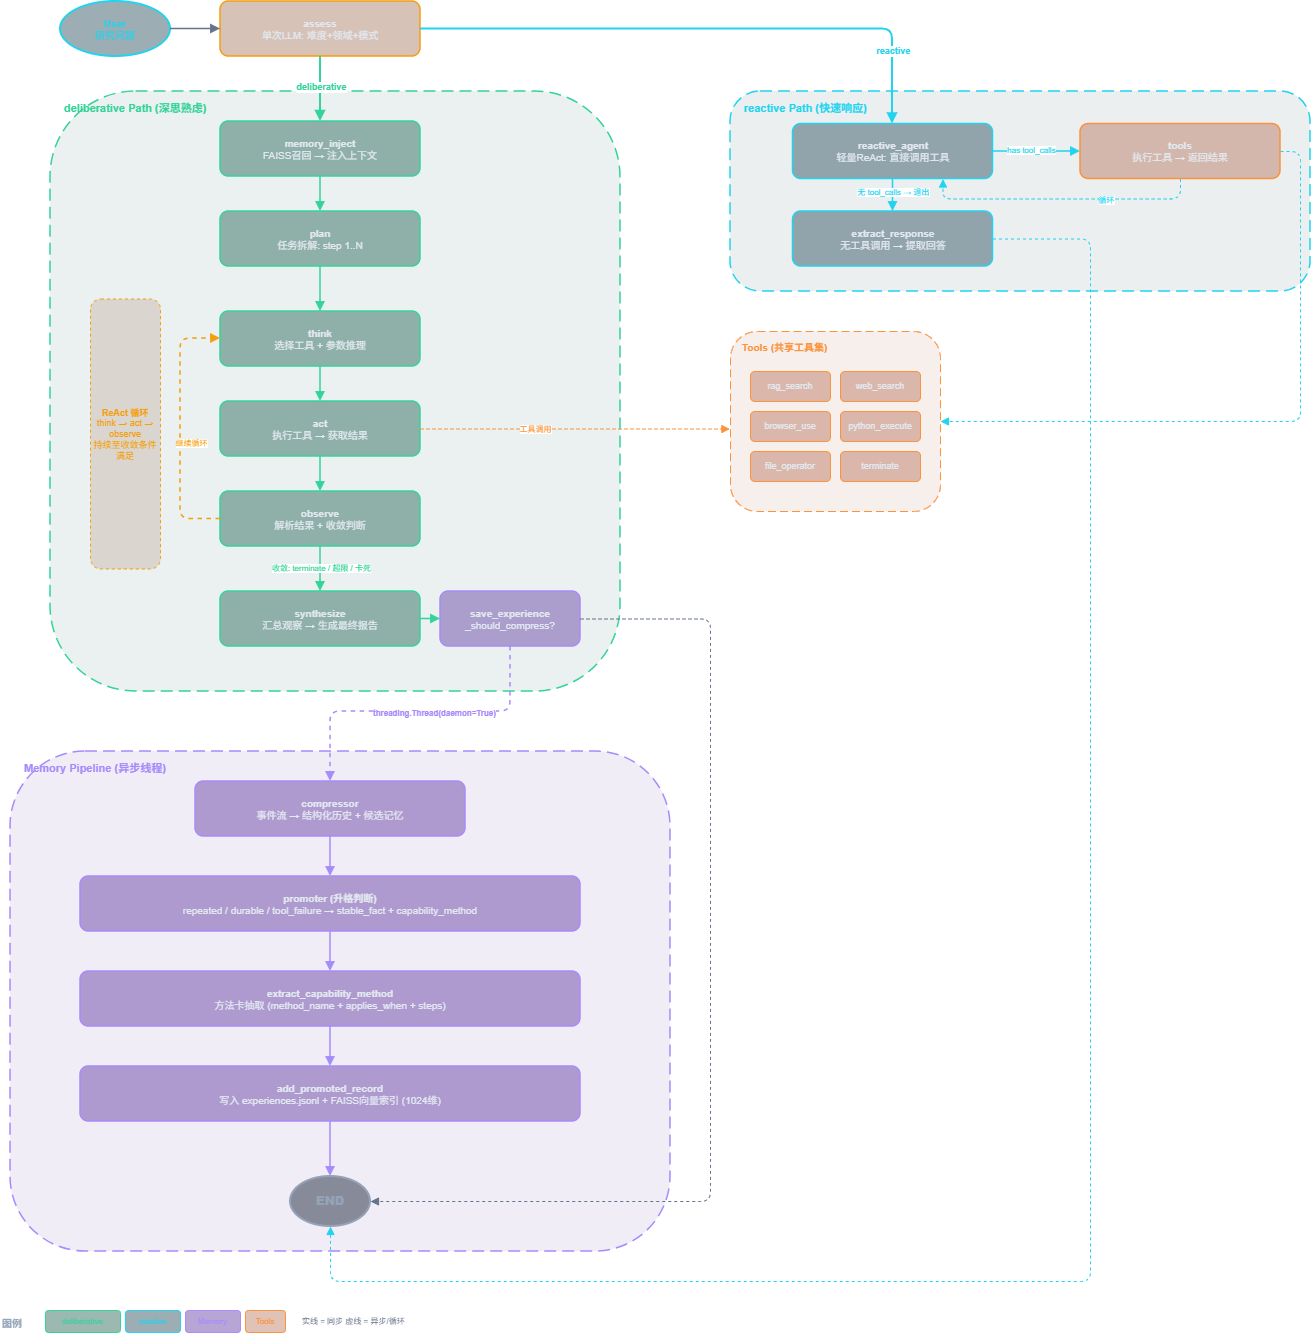

The diagram above was exported from draw.io. Its source (the exported page's mxGraphModel, read from the mxfile embedded in the PNG):
<mxGraphModel dx="1052" dy="767" grid="1" gridSize="10" guides="1" tooltips="1" connect="1" arrows="1" fold="1" page="1" pageScale="1" pageWidth="1400" pageHeight="1400" math="0" shadow="0">
  <root>
    <mxCell id="0" />
    <mxCell id="1" parent="0" />
    <mxCell id="region-delib" parent="1" style="rounded=1;whiteSpace=wrap;html=1;fillColor=#064E3B;fillOpacity=8;strokeColor=#34D399;strokeWidth=1.5;dashed=1;dashPattern=8 4;fontSize=11;fontColor=#34D399;fontStyle=1;align=left;verticalAlign=top;spacingLeft=12;spacingTop=4;" value="deliberative Path (深思熟虑)" vertex="1">
      <mxGeometry height="600" width="570" x="60" y="120" as="geometry" />
    </mxCell>
    <mxCell id="region-reactive" parent="1" style="rounded=1;whiteSpace=wrap;html=1;fillColor=#083344;fillOpacity=8;strokeColor=#22D3EE;strokeWidth=1.5;dashed=1;dashPattern=8 4;fontSize=11;fontColor=#22D3EE;fontStyle=1;align=left;verticalAlign=top;spacingLeft=12;spacingTop=4;" value="reactive Path (快速响应)" vertex="1">
      <mxGeometry height="200" width="580" x="740" y="120" as="geometry" />
    </mxCell>
    <mxCell id="region-memory" parent="1" style="rounded=1;whiteSpace=wrap;html=1;fillColor=#4C1D95;fillOpacity=8;strokeColor=#A78BFA;strokeWidth=1.5;dashed=1;dashPattern=8 4;fontSize=11;fontColor=#A78BFA;fontStyle=1;align=left;verticalAlign=top;spacingLeft=12;spacingTop=4;" value="Memory Pipeline (异步线程)" vertex="1">
      <mxGeometry height="500" width="660" x="20" y="780" as="geometry" />
    </mxCell>
    <mxCell id="node-user" parent="1" style="ellipse;whiteSpace=wrap;html=1;fillColor=#083344;fillOpacity=40;strokeColor=#22D3EE;strokeWidth=2;fontSize=10;fontColor=#22D3EE;" value="&lt;b&gt;User&lt;/b&gt;&lt;br&gt;研究问题" vertex="1">
      <mxGeometry height="55" width="110" x="70" y="30" as="geometry" />
    </mxCell>
    <mxCell id="node-assess" parent="1" style="rounded=1;whiteSpace=wrap;html=1;fillColor=#78350F;fillOpacity=30;strokeColor=#F59E0B;strokeWidth=1.5;fontSize=10;fontColor=#E2E8F0;" value="&lt;b&gt;assess&lt;/b&gt;&lt;br&gt;单次LLM: 难度+领域+模式" vertex="1">
      <mxGeometry height="55" width="200" x="230" y="30" as="geometry" />
    </mxCell>
    <mxCell id="edge-ua" edge="1" parent="1" source="node-user" style="edgeStyle=orthogonalEdgeStyle;rounded=1;orthogonalLoop=1;jettySize=auto;html=1;strokeColor=#64748B;strokeWidth=1.5;endArrow=block;endFill=1;" target="node-assess">
      <mxGeometry relative="1" as="geometry" />
    </mxCell>
    <mxCell id="node-mem-inject" parent="1" style="rounded=1;whiteSpace=wrap;html=1;fillColor=#064E3B;fillOpacity=40;strokeColor=#34D399;strokeWidth=1.5;fontSize=10;fontColor=#E2E8F0;" value="&lt;b&gt;memory_inject&lt;/b&gt;&lt;br&gt;FAISS召回 → 注入上下文" vertex="1">
      <mxGeometry height="55" width="200" x="230" y="150" as="geometry" />
    </mxCell>
    <mxCell id="node-plan" parent="1" style="rounded=1;whiteSpace=wrap;html=1;fillColor=#064E3B;fillOpacity=40;strokeColor=#34D399;strokeWidth=1.5;fontSize=10;fontColor=#E2E8F0;" value="&lt;b&gt;plan&lt;/b&gt;&lt;br&gt;任务拆解: step 1..N" vertex="1">
      <mxGeometry height="55" width="200" x="230" y="240" as="geometry" />
    </mxCell>
    <mxCell id="node-think" parent="1" style="rounded=1;whiteSpace=wrap;html=1;fillColor=#064E3B;fillOpacity=40;strokeColor=#34D399;strokeWidth=1.5;fontSize=10;fontColor=#E2E8F0;" value="&lt;b&gt;think&lt;/b&gt;&lt;br&gt;选择工具 + 参数推理" vertex="1">
      <mxGeometry height="55" width="200" x="230" y="340" as="geometry" />
    </mxCell>
    <mxCell id="node-act" parent="1" style="rounded=1;whiteSpace=wrap;html=1;fillColor=#064E3B;fillOpacity=40;strokeColor=#34D399;strokeWidth=1.5;fontSize=10;fontColor=#E2E8F0;" value="&lt;b&gt;act&lt;/b&gt;&lt;br&gt;执行工具 → 获取结果" vertex="1">
      <mxGeometry height="55" width="200" x="230" y="430" as="geometry" />
    </mxCell>
    <mxCell id="node-observe" parent="1" style="rounded=1;whiteSpace=wrap;html=1;fillColor=#064E3B;fillOpacity=40;strokeColor=#34D399;strokeWidth=1.5;fontSize=10;fontColor=#E2E8F0;" value="&lt;b&gt;observe&lt;/b&gt;&lt;br&gt;解析结果 + 收敛判断" vertex="1">
      <mxGeometry height="55" width="200" x="230" y="520" as="geometry" />
    </mxCell>
    <mxCell id="node-syn" parent="1" style="rounded=1;whiteSpace=wrap;html=1;fillColor=#064E3B;fillOpacity=40;strokeColor=#34D399;strokeWidth=1.5;fontSize=10;fontColor=#E2E8F0;" value="&lt;b&gt;synthesize&lt;/b&gt;&lt;br&gt;汇总观察 → 生成最终报告" vertex="1">
      <mxGeometry height="55" width="200" x="230" y="620" as="geometry" />
    </mxCell>
    <mxCell id="edge-ad" edge="1" parent="1" source="node-assess" style="edgeStyle=orthogonalEdgeStyle;rounded=1;orthogonalLoop=1;jettySize=auto;html=1;strokeColor=#34D399;strokeWidth=2;endArrow=block;endFill=1;" target="node-mem-inject">
      <mxGeometry relative="1" as="geometry" />
    </mxCell>
    <mxCell id="lbl-ad" connectable="0" parent="edge-ad" style="edgeLabel;html=1;align=center;verticalAlign=middle;fontSize=9;fontColor=#34D399;fontStyle=1;" value="deliberative" vertex="1">
      <mxGeometry relative="1" x="-0.1" as="geometry">
        <mxPoint y="1" as="offset" />
      </mxGeometry>
    </mxCell>
    <mxCell id="edge-mp" edge="1" parent="1" source="node-mem-inject" style="edgeStyle=orthogonalEdgeStyle;rounded=1;orthogonalLoop=1;jettySize=auto;html=1;strokeColor=#34D399;strokeWidth=1.5;endArrow=block;endFill=1;" target="node-plan">
      <mxGeometry relative="1" as="geometry" />
    </mxCell>
    <mxCell id="edge-pt" edge="1" parent="1" source="node-plan" style="edgeStyle=orthogonalEdgeStyle;rounded=1;orthogonalLoop=1;jettySize=auto;html=1;strokeColor=#34D399;strokeWidth=1.5;endArrow=block;endFill=1;" target="node-think">
      <mxGeometry relative="1" as="geometry" />
    </mxCell>
    <mxCell id="edge-ta" edge="1" parent="1" source="node-think" style="edgeStyle=orthogonalEdgeStyle;rounded=1;orthogonalLoop=1;jettySize=auto;html=1;strokeColor=#34D399;strokeWidth=1.5;endArrow=block;endFill=1;" target="node-act">
      <mxGeometry relative="1" as="geometry" />
    </mxCell>
    <mxCell id="edge-ao" edge="1" parent="1" source="node-act" style="edgeStyle=orthogonalEdgeStyle;rounded=1;orthogonalLoop=1;jettySize=auto;html=1;strokeColor=#34D399;strokeWidth=1.5;endArrow=block;endFill=1;" target="node-observe">
      <mxGeometry relative="1" as="geometry" />
    </mxCell>
    <mxCell id="edge-ot" edge="1" parent="1" source="node-observe" style="edgeStyle=orthogonalEdgeStyle;rounded=1;orthogonalLoop=1;jettySize=auto;html=1;strokeColor=#F59E0B;strokeWidth=1.5;endArrow=block;endFill=1;dashed=1;" target="node-think">
      <mxGeometry relative="1" as="geometry">
        <Array as="points">
          <mxPoint x="190" y="548" />
          <mxPoint x="190" y="367" />
        </Array>
      </mxGeometry>
    </mxCell>
    <mxCell id="lbl-ot" connectable="0" parent="edge-ot" style="edgeLabel;html=1;align=center;verticalAlign=middle;fontSize=8;fontColor=#F59E0B;" value="继续循环" vertex="1">
      <mxGeometry relative="1" x="-0.1" as="geometry">
        <mxPoint x="10" y="1" as="offset" />
      </mxGeometry>
    </mxCell>
    <mxCell id="edge-os" edge="1" parent="1" source="node-observe" style="edgeStyle=orthogonalEdgeStyle;rounded=1;orthogonalLoop=1;jettySize=auto;html=1;strokeColor=#34D399;strokeWidth=1.5;endArrow=block;endFill=1;" target="node-syn">
      <mxGeometry relative="1" as="geometry" />
    </mxCell>
    <mxCell id="lbl-os" connectable="0" parent="edge-os" style="edgeLabel;html=1;align=center;verticalAlign=middle;fontSize=8;fontColor=#34D399;" value="收敛: terminate / 超限 / 卡死" vertex="1">
      <mxGeometry relative="1" x="-0.1" as="geometry">
        <mxPoint y="1" as="offset" />
      </mxGeometry>
    </mxCell>
    <mxCell id="loop-box" parent="1" style="rounded=1;whiteSpace=wrap;html=1;fillColor=#78350F;fillOpacity=15;strokeColor=#F59E0B;strokeWidth=1;dashed=1;fontSize=9;fontColor=#F59E0B;" value="&lt;b&gt;ReAct 循环&lt;/b&gt;&lt;br&gt;think → act → observe&lt;br&gt;持续至收敛条件满足" vertex="1">
      <mxGeometry height="270" width="70" x="100" y="327.5" as="geometry" />
    </mxCell>
    <mxCell id="edge-ar" edge="1" parent="1" source="node-assess" style="edgeStyle=orthogonalEdgeStyle;rounded=1;orthogonalLoop=1;jettySize=auto;html=1;strokeColor=#22D3EE;strokeWidth=2;endArrow=block;endFill=1;exitX=1;exitY=0.5;exitDx=0;exitDy=0;" target="node-react-agent">
      <mxGeometry relative="1" as="geometry">
        <Array as="points">
          <mxPoint x="902" y="58" />
        </Array>
      </mxGeometry>
    </mxCell>
    <mxCell id="lbl-ar" connectable="0" parent="edge-ar" style="edgeLabel;html=1;align=center;verticalAlign=middle;fontSize=9;fontColor=#22D3EE;fontStyle=1;" value="reactive" vertex="1">
      <mxGeometry relative="1" x="-0.1" as="geometry">
        <mxPoint x="217" y="22" as="offset" />
      </mxGeometry>
    </mxCell>
    <mxCell id="node-react-agent" parent="1" style="rounded=1;whiteSpace=wrap;html=1;fillColor=#083344;fillOpacity=40;strokeColor=#22D3EE;strokeWidth=1.5;fontSize=10;fontColor=#E2E8F0;" value="&lt;b&gt;reactive_agent&lt;/b&gt;&lt;br&gt;轻量ReAct: 直接调用工具" vertex="1">
      <mxGeometry height="55" width="200" x="802.5" y="152.5" as="geometry" />
    </mxCell>
    <mxCell id="node-tools-r" parent="1" style="rounded=1;whiteSpace=wrap;html=1;fillColor=#9A3412;fillOpacity=30;strokeColor=#FB923C;strokeWidth=1.5;fontSize=10;fontColor=#E2E8F0;" value="&lt;b&gt;tools&lt;/b&gt;&lt;br&gt;执行工具 → 返回结果" vertex="1">
      <mxGeometry height="55" width="200" x="1090" y="152.5" as="geometry" />
    </mxCell>
    <mxCell id="node-extract" parent="1" style="rounded=1;whiteSpace=wrap;html=1;fillColor=#083344;fillOpacity=40;strokeColor=#22D3EE;strokeWidth=1.5;fontSize=10;fontColor=#E2E8F0;" value="&lt;b&gt;extract_response&lt;/b&gt;&lt;br&gt;无工具调用 → 提取回答" vertex="1">
      <mxGeometry height="55" width="200" x="802.5" y="240" as="geometry" />
    </mxCell>
    <mxCell id="edge-re" edge="1" parent="1" source="node-react-agent" style="edgeStyle=orthogonalEdgeStyle;rounded=1;orthogonalLoop=1;jettySize=auto;html=1;strokeColor=#22D3EE;strokeWidth=1.5;endArrow=block;endFill=1;" target="node-extract">
      <mxGeometry relative="1" as="geometry" />
    </mxCell>
    <mxCell id="lbl-re" connectable="0" parent="edge-re" style="edgeLabel;html=1;align=center;verticalAlign=middle;fontSize=8;fontColor=#22D3EE;" value="无 tool_calls → 退出" vertex="1">
      <mxGeometry relative="1" x="-0.1" as="geometry">
        <mxPoint y="-6" as="offset" />
      </mxGeometry>
    </mxCell>
    <mxCell id="edge-ee" edge="1" parent="1" source="node-extract" style="edgeStyle=orthogonalEdgeStyle;rounded=1;orthogonalLoop=1;jettySize=auto;html=1;strokeColor=#22D3EE;strokeWidth=1;endArrow=block;endFill=1;dashed=1;exitX=1;exitY=0.5;exitDx=0;exitDy=0;" target="node-end">
      <mxGeometry relative="1" as="geometry">
        <Array as="points">
          <mxPoint x="1100" y="268" />
          <mxPoint x="1100" y="1310" />
        </Array>
      </mxGeometry>
    </mxCell>
    <mxCell id="edge-rt" edge="1" parent="1" source="node-react-agent" style="edgeStyle=orthogonalEdgeStyle;rounded=1;orthogonalLoop=1;jettySize=auto;html=1;strokeColor=#22D3EE;strokeWidth=1.5;endArrow=block;endFill=1;" target="node-tools-r">
      <mxGeometry relative="1" as="geometry" />
    </mxCell>
    <mxCell id="lbl-rt" connectable="0" parent="edge-rt" style="edgeLabel;html=1;align=center;verticalAlign=middle;fontSize=8;fontColor=#22D3EE;" value="has tool_calls" vertex="1">
      <mxGeometry relative="1" x="-0.1" as="geometry">
        <mxPoint x="-1" y="-2" as="offset" />
      </mxGeometry>
    </mxCell>
    <mxCell id="edge-tr" edge="1" parent="1" source="node-tools-r" style="edgeStyle=orthogonalEdgeStyle;rounded=1;orthogonalLoop=1;jettySize=auto;html=1;strokeColor=#22D3EE;strokeWidth=1;endArrow=block;endFill=1;dashed=1;entryX=0.75;entryY=1;entryDx=0;entryDy=0;exitX=0.5;exitY=1;exitDx=0;exitDy=0;" target="node-react-agent">
      <mxGeometry relative="1" as="geometry" />
    </mxCell>
    <mxCell id="lbl-tr" connectable="0" parent="edge-tr" style="edgeLabel;html=1;align=center;verticalAlign=middle;fontSize=8;fontColor=#22D3EE;" value="循环" vertex="1">
      <mxGeometry relative="1" x="-0.1" as="geometry">
        <mxPoint x="30" y="1" as="offset" />
      </mxGeometry>
    </mxCell>
    <mxCell id="node-save" parent="1" style="rounded=1;whiteSpace=wrap;html=1;fillColor=#4C1D95;fillOpacity=40;strokeColor=#A78BFA;strokeWidth=1.5;fontSize=10;fontColor=#E2E8F0;" value="&lt;b&gt;save_experience&lt;/b&gt;&lt;br&gt;_should_compress?" vertex="1">
      <mxGeometry height="55" width="140" x="450" y="620" as="geometry" />
    </mxCell>
    <mxCell id="edge-ss" edge="1" parent="1" source="node-syn" style="edgeStyle=orthogonalEdgeStyle;rounded=1;orthogonalLoop=1;jettySize=auto;html=1;strokeColor=#34D399;strokeWidth=1.5;endArrow=block;endFill=1;" target="node-save">
      <mxGeometry relative="1" as="geometry" />
    </mxCell>
    <mxCell id="edge-sm" edge="1" parent="1" source="node-save" style="edgeStyle=orthogonalEdgeStyle;rounded=1;orthogonalLoop=1;jettySize=auto;html=1;strokeColor=#A78BFA;strokeWidth=1.5;endArrow=block;endFill=1;dashed=1;exitX=0.5;exitY=1;exitDx=0;exitDy=0;" target="node-compress">
      <mxGeometry relative="1" as="geometry">
        <Array as="points">
          <mxPoint x="520" y="740" />
          <mxPoint x="340" y="740" />
        </Array>
      </mxGeometry>
    </mxCell>
    <mxCell id="lbl-sm" connectable="0" parent="edge-sm" style="edgeLabel;html=1;align=center;verticalAlign=middle;fontSize=8;fontColor=#A78BFA;fontStyle=1;" value="threading.Thread(daemon=True)" vertex="1">
      <mxGeometry relative="1" x="-0.1" as="geometry">
        <mxPoint y="1" as="offset" />
      </mxGeometry>
    </mxCell>
    <mxCell id="node-compress" parent="1" style="rounded=1;whiteSpace=wrap;html=1;fillColor=#4C1D95;fillOpacity=40;strokeColor=#A78BFA;strokeWidth=1.5;fontSize=10;fontColor=#E2E8F0;" value="&lt;b&gt;compressor&lt;/b&gt;&lt;br&gt;事件流 → 结构化历史 + 候选记忆" vertex="1">
      <mxGeometry height="55" width="270" x="205" y="810" as="geometry" />
    </mxCell>
    <mxCell id="node-promote" parent="1" style="rounded=1;whiteSpace=wrap;html=1;fillColor=#4C1D95;fillOpacity=40;strokeColor=#A78BFA;strokeWidth=1.5;fontSize=10;fontColor=#E2E8F0;" value="&lt;b&gt;promoter (升格判断)&lt;/b&gt;&lt;br&gt;repeated / durable / tool_failure → stable_fact + capability_method" vertex="1">
      <mxGeometry height="55" width="500" x="90" y="905" as="geometry" />
    </mxCell>
    <mxCell id="node-extract-method" parent="1" style="rounded=1;whiteSpace=wrap;html=1;fillColor=#4C1D95;fillOpacity=40;strokeColor=#A78BFA;strokeWidth=1.5;fontSize=10;fontColor=#E2E8F0;" value="&lt;b&gt;extract_capability_method&lt;/b&gt;&lt;br&gt;方法卡抽取 (method_name + applies_when + steps)" vertex="1">
      <mxGeometry height="55" width="500" x="90" y="1000" as="geometry" />
    </mxCell>
    <mxCell id="node-write-ltm" parent="1" style="rounded=1;whiteSpace=wrap;html=1;fillColor=#4C1D95;fillOpacity=40;strokeColor=#A78BFA;strokeWidth=1.5;fontSize=10;fontColor=#E2E8F0;" value="&lt;b&gt;add_promoted_record&lt;/b&gt;&lt;br&gt;写入 experiences.jsonl + FAISS向量索引 (1024维)" vertex="1">
      <mxGeometry height="55" width="500" x="90" y="1095" as="geometry" />
    </mxCell>
    <mxCell id="edge-cp" edge="1" parent="1" source="node-compress" style="edgeStyle=orthogonalEdgeStyle;rounded=1;orthogonalLoop=1;jettySize=auto;html=1;strokeColor=#A78BFA;strokeWidth=1.5;endArrow=block;endFill=1;" target="node-promote">
      <mxGeometry relative="1" as="geometry" />
    </mxCell>
    <mxCell id="edge-pe" edge="1" parent="1" source="node-promote" style="edgeStyle=orthogonalEdgeStyle;rounded=1;orthogonalLoop=1;jettySize=auto;html=1;strokeColor=#A78BFA;strokeWidth=1.5;endArrow=block;endFill=1;" target="node-extract-method">
      <mxGeometry relative="1" as="geometry" />
    </mxCell>
    <mxCell id="edge-ew" edge="1" parent="1" source="node-extract-method" style="edgeStyle=orthogonalEdgeStyle;rounded=1;orthogonalLoop=1;jettySize=auto;html=1;strokeColor=#A78BFA;strokeWidth=1.5;endArrow=block;endFill=1;" target="node-write-ltm">
      <mxGeometry relative="1" as="geometry" />
    </mxCell>
    <mxCell id="region-tools-shared" parent="1" style="rounded=1;whiteSpace=wrap;html=1;fillColor=#9A3412;fillOpacity=8;strokeColor=#FB923C;strokeWidth=1;dashed=1;dashPattern=8 4;fontSize=10;fontColor=#FB923C;fontStyle=1;align=left;verticalAlign=top;spacingLeft=10;spacingTop=4;" value="Tools (共享工具集)" vertex="1">
      <mxGeometry height="180" width="210" x="740" y="360" as="geometry" />
    </mxCell>
    <mxCell id="node-rag" parent="1" style="rounded=1;whiteSpace=wrap;html=1;fillColor=#9A3412;fillOpacity=30;strokeColor=#FB923C;strokeWidth=1;fontSize=9;fontColor=#E2E8F0;" value="rag_search" vertex="1">
      <mxGeometry height="30" width="80" x="760" y="400" as="geometry" />
    </mxCell>
    <mxCell id="node-websearch" parent="1" style="rounded=1;whiteSpace=wrap;html=1;fillColor=#9A3412;fillOpacity=30;strokeColor=#FB923C;strokeWidth=1;fontSize=9;fontColor=#E2E8F0;" value="web_search" vertex="1">
      <mxGeometry height="30" width="80" x="850" y="400" as="geometry" />
    </mxCell>
    <mxCell id="node-browser" parent="1" style="rounded=1;whiteSpace=wrap;html=1;fillColor=#9A3412;fillOpacity=30;strokeColor=#FB923C;strokeWidth=1;fontSize=9;fontColor=#E2E8F0;" value="browser_use" vertex="1">
      <mxGeometry height="30" width="80" x="760" y="440" as="geometry" />
    </mxCell>
    <mxCell id="node-py" parent="1" style="rounded=1;whiteSpace=wrap;html=1;fillColor=#9A3412;fillOpacity=30;strokeColor=#FB923C;strokeWidth=1;fontSize=9;fontColor=#E2E8F0;" value="python_execute" vertex="1">
      <mxGeometry height="30" width="80" x="850" y="440" as="geometry" />
    </mxCell>
    <mxCell id="node-file" parent="1" style="rounded=1;whiteSpace=wrap;html=1;fillColor=#9A3412;fillOpacity=30;strokeColor=#FB923C;strokeWidth=1;fontSize=9;fontColor=#E2E8F0;" value="file_operator" vertex="1">
      <mxGeometry height="30" width="80" x="760" y="480" as="geometry" />
    </mxCell>
    <mxCell id="node-terminate" parent="1" style="rounded=1;whiteSpace=wrap;html=1;fillColor=#9A3412;fillOpacity=30;strokeColor=#FB923C;strokeWidth=1;fontSize=9;fontColor=#E2E8F0;" value="terminate" vertex="1">
      <mxGeometry height="30" width="80" x="850" y="480" as="geometry" />
    </mxCell>
    <mxCell id="edge-act-tools" edge="1" parent="1" source="node-act" style="edgeStyle=orthogonalEdgeStyle;rounded=1;orthogonalLoop=1;jettySize=auto;html=1;strokeColor=#FB923C;strokeWidth=1;endArrow=block;endFill=1;dashed=1;exitX=1;exitY=0.5;exitDx=0;exitDy=0;entryX=-0.003;entryY=0.542;entryDx=0;entryDy=0;entryPerimeter=0;" target="region-tools-shared">
      <mxGeometry relative="1" as="geometry">
        <Array as="points">
          <mxPoint x="689" y="458" />
        </Array>
        <mxPoint x="640" y="430" as="sourcePoint" />
      </mxGeometry>
    </mxCell>
    <mxCell id="lbl-act-tools" connectable="0" parent="edge-act-tools" style="edgeLabel;html=1;align=center;verticalAlign=middle;fontSize=8;fontColor=#FB923C;" value="工具调用" vertex="1">
      <mxGeometry relative="1" x="-0.1" as="geometry">
        <mxPoint x="-25" as="offset" />
      </mxGeometry>
    </mxCell>
    <mxCell id="edge-tools-react" edge="1" parent="1" source="node-tools-r" style="edgeStyle=orthogonalEdgeStyle;rounded=1;orthogonalLoop=1;jettySize=auto;html=1;strokeColor=#22D3EE;strokeWidth=1;endArrow=block;endFill=1;dashed=1;exitX=1;exitY=0.5;exitDx=0;exitDy=0;" target="region-tools-shared">
      <mxGeometry relative="1" as="geometry">
        <Array as="points">
          <mxPoint x="1310" y="180" />
          <mxPoint x="1310" y="450" />
        </Array>
      </mxGeometry>
    </mxCell>
    <mxCell id="node-end" parent="1" style="ellipse;whiteSpace=wrap;html=1;fillColor=#1E293B;fillOpacity=50;strokeColor=#94A3B8;strokeWidth=2;fontSize=12;fontColor=#94A3B8;fontStyle=1;" value="&lt;b&gt;END&lt;/b&gt;" vertex="1">
      <mxGeometry height="50" width="80" x="300" y="1205" as="geometry" />
    </mxCell>
    <mxCell id="edge-de" edge="1" parent="1" source="node-write-ltm" style="edgeStyle=orthogonalEdgeStyle;rounded=1;orthogonalLoop=1;jettySize=auto;html=1;strokeColor=#A78BFA;strokeWidth=1.5;endArrow=block;endFill=1;" target="node-end">
      <mxGeometry relative="1" as="geometry" />
    </mxCell>
    <mxCell id="edge-ae" edge="1" parent="1" source="node-save" style="edgeStyle=orthogonalEdgeStyle;rounded=1;orthogonalLoop=1;jettySize=auto;html=1;strokeColor=#64748B;strokeWidth=1;endArrow=block;endFill=1;dashed=1;" target="node-end">
      <mxGeometry relative="1" as="geometry">
        <Array as="points">
          <mxPoint x="720" y="648" />
          <mxPoint x="720" y="1230" />
        </Array>
      </mxGeometry>
    </mxCell>
    <mxCell id="legend-title" parent="1" style="text;html=1;align=left;verticalAlign=middle;fontSize=10;fontColor=#94A3B8;fontStyle=1;" value="图例" vertex="1">
      <mxGeometry height="20" width="40" x="10" y="1342" as="geometry" />
    </mxCell>
    <mxCell id="leg-1" parent="1" style="rounded=1;whiteSpace=wrap;html=1;fillColor=#064E3B;fillOpacity=40;strokeColor=#34D399;strokeWidth=1;fontSize=8;fontColor=#34D399;" value="deliberative" vertex="1">
      <mxGeometry height="22" width="75" x="55" y="1339" as="geometry" />
    </mxCell>
    <mxCell id="leg-2" parent="1" style="rounded=1;whiteSpace=wrap;html=1;fillColor=#083344;fillOpacity=40;strokeColor=#22D3EE;strokeWidth=1;fontSize=8;fontColor=#22D3EE;" value="reactive" vertex="1">
      <mxGeometry height="22" width="55" x="135" y="1339" as="geometry" />
    </mxCell>
    <mxCell id="leg-3" parent="1" style="rounded=1;whiteSpace=wrap;html=1;fillColor=#4C1D95;fillOpacity=40;strokeColor=#A78BFA;strokeWidth=1;fontSize=8;fontColor=#A78BFA;" value="Memory" vertex="1">
      <mxGeometry height="22" width="55" x="195" y="1339" as="geometry" />
    </mxCell>
    <mxCell id="leg-4" parent="1" style="rounded=1;whiteSpace=wrap;html=1;fillColor=#9A3412;fillOpacity=30;strokeColor=#FB923C;strokeWidth=1;fontSize=8;fontColor=#FB923C;" value="Tools" vertex="1">
      <mxGeometry height="22" width="40" x="255" y="1339" as="geometry" />
    </mxCell>
    <mxCell id="leg-note" parent="1" style="text;html=1;align=left;verticalAlign=middle;fontSize=8;fontColor=#64748B;" value="实线 = 同步    虚线 = 异步/循环" vertex="1">
      <mxGeometry height="22" width="170" x="310" y="1339" as="geometry" />
    </mxCell>
  </root>
</mxGraphModel>